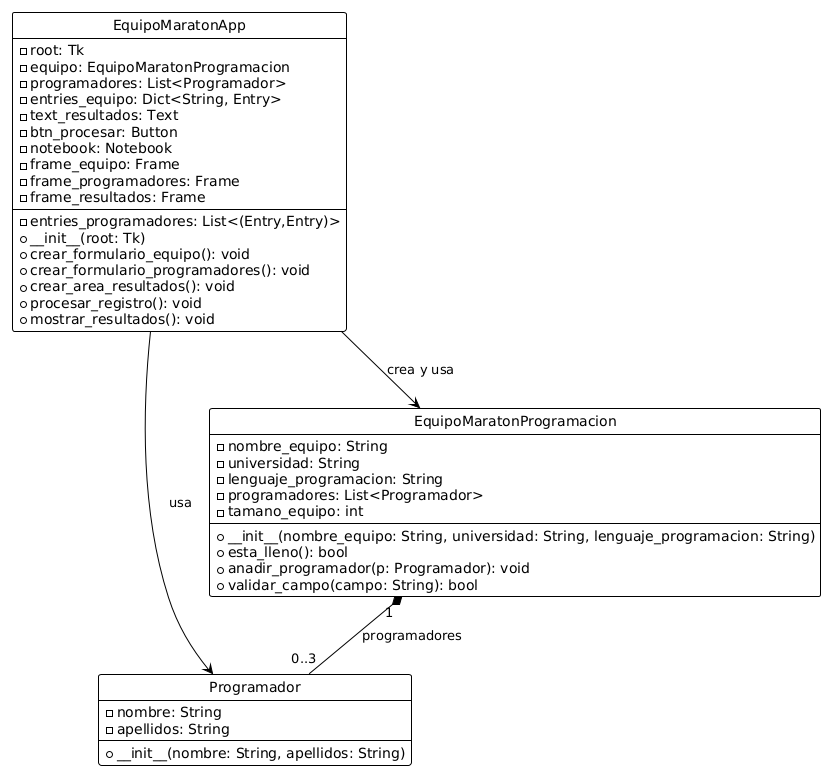

The diagram above was rendered by PlantUML. Its source (embedded in the PNG):
@startuml
!theme plain
skinparam groupInheritance 2
skinparam style strictuml
' Definición de clases
class Programador {
  - nombre: String
  - apellidos: String
  + __init__(nombre: String, apellidos: String)
}

class EquipoMaratonProgramacion {
  - nombre_equipo: String
  - universidad: String
  - lenguaje_programacion: String
  - programadores: List<Programador>
  - tamano_equipo: int
  + __init__(nombre_equipo: String, universidad: String, lenguaje_programacion: String)
  + esta_lleno(): bool
  + anadir_programador(p: Programador): void
  + validar_campo(campo: String): bool
}

class EquipoMaratonApp {
  - root: Tk
  - equipo: EquipoMaratonProgramacion
  - programadores: List<Programador>
  - entries_equipo: Dict<String, Entry>
  - entries_programadores: List<(Entry,Entry)>
  - text_resultados: Text
  - btn_procesar: Button
  - notebook: Notebook
  - frame_equipo: Frame
  - frame_programadores: Frame
  - frame_resultados: Frame
  + __init__(root: Tk)
  + crear_formulario_equipo(): void
  + crear_formulario_programadores(): void
  + crear_area_resultados(): void
  + procesar_registro(): void
  + mostrar_resultados(): void
}

' Relaciones
EquipoMaratonProgramacion "1" *-- "0..3" Programador : programadores
EquipoMaratonApp --> EquipoMaratonProgramacion : crea y usa
EquipoMaratonApp --> Programador : usa
@enduml